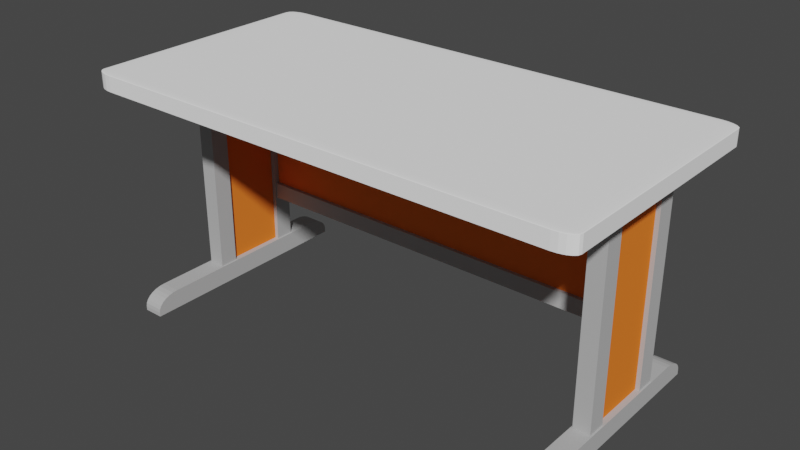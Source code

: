 # Source: Lab_Masas_v3.blend  (saved by Blender 2.93.21; exported with 4.5.12 LTS)
import bpy
from mathutils import Matrix  # noqa: F401  (used for matrix-valued properties, if any)

bpy.ops.wm.read_factory_settings(use_empty=True)
scene = bpy.context.scene
scene.name = 'Scene'

# ---- collections
col_collection = bpy.data.collections.new('Collection'); scene.collection.children.link(col_collection)

# ---- materials (node trees are filled in below, after node groups)
mat_material_003 = bpy.data.materials.new('Material.003')
mat_material_003.use_transparent_shadow = False
mat_material_003.diffuse_color = (0.4878, 0.4878, 0.4878, 1.0)
mat_material_002 = bpy.data.materials.new('Material.002')
mat_material_002.use_transparent_shadow = False
mat_material_002.diffuse_color = (1.0, 0.22, 0.03, 1.0)
mat_material_001 = bpy.data.materials.new('Material.001')
mat_material_001.use_transparent_shadow = False
mat_material_001.diffuse_color = (1.0, 1.0, 1.0, 1.0)
mat_material_005 = bpy.data.materials.new('Material.005')
mat_material_005.use_transparent_shadow = False
mat_material_005.diffuse_color = (1.0, 0.22, 0.03, 1.0)

# ---- material node trees

# ---- world
world_world = bpy.data.worlds.new('World'); scene.world = world_world
world_world.use_nodes = True; world_world.node_tree.nodes.clear()
_N = world_world.node_tree.nodes; _L = world_world.node_tree.links
n0 = _N.new('ShaderNodeOutputWorld'); n0.name = 'World Output'; n0.location = (300, 300)
n1 = _N.new('ShaderNodeBackground'); n1.name = 'Background'; n1.location = (10, 300)
n1.inputs[0].default_value = (0.05088, 0.05088, 0.05088, 1.0)
_L.new(n1.outputs[0], n0.inputs[0])
n0.is_active_output = True
world_world.color = (0.05088, 0.05088, 0.05088)
world_world.use_sun_shadow = False
world_world.sun_shadow_jitter_overblur = 0.0

# ---- meshes
me_cube = bpy.data.meshes.new('Cube')
me_cube.from_pydata([(1.0, 1.0, -1.0), (1.0, -1.0, -1.0), (-1.0, 1.0, -1.0), (-1.0, -1.0, -1.0), (-1.0, 0.8, -1.0), (1.0, 0.8, 1.0), (-1.0, 0.8, 1.0), (1.0, 0.8, -1.0), (-1.0, -0.8, -1.0), (1.0, -0.8, 1.0), (-1.0, -0.8, 1.0), (1.0, -0.8, -1.0), (1.0, 1.0, -0.5799), (1.0, 0.8, 1.0), (1.0, 0.995, -0.2283), (1.0, 0.9802, 0.1056), (1.0, 0.9564, 0.4052), (1.0, 0.9247, 0.6553), (1.0, 0.8868, 0.8435), (1.0, 0.8445, 0.9604), (1.0, -0.8, 1.0), (1.0, -1.0, -0.5799), (1.0, -0.8445, 0.9604), (1.0, -0.8868, 0.8435), (1.0, -0.9247, 0.6553), (1.0, -0.9564, 0.4052), (1.0, -0.9802, 0.1056), (1.0, -0.995, -0.2283), (-1.0, 0.8, 1.0), (-1.0, 1.0, -0.5799), (-1.0, 0.8445, 0.9604), (-1.0, 0.8868, 0.8435), (-1.0, 0.9247, 0.6553), (-1.0, 0.9564, 0.4052), (-1.0, 0.9802, 0.1056), (-1.0, 0.995, -0.2283), (-1.0, -1.0, -0.5799), (-1.0, -0.8, 1.0), (-1.0, -0.995, -0.2283), (-1.0, -0.9802, 0.1056), (-1.0, -0.9564, 0.4052), (-1.0, -0.9247, 0.6553), (-1.0, -0.8868, 0.8435), (-1.0, -0.8445, 0.9604)], [], [(4, 6, 28, 30, 31, 32, 33, 34, 35, 29, 2), (9, 10, 37, 20), (3, 36, 38, 39, 40, 41, 42, 43, 37, 10, 8), (8, 11, 1, 3), (1, 21, 36, 3), (13, 28, 6, 5), (2, 29, 12, 0), (2, 0, 7, 4), (8, 10, 6, 4), (11, 9, 20, 22, 23, 24, 25, 26, 27, 21, 1), (7, 5, 9, 11), (4, 7, 11, 8), (5, 6, 10, 9), (20, 37, 43, 22), (22, 43, 42, 23), (23, 42, 41, 24), (24, 41, 40, 25), (25, 40, 39, 26), (26, 39, 38, 27), (27, 38, 36, 21), (28, 13, 19, 30), (30, 19, 18, 31), (31, 18, 17, 32), (32, 17, 16, 33), (33, 16, 15, 34), (34, 15, 14, 35), (35, 14, 12, 29), (0, 12, 14, 15, 16, 17, 18, 19, 13, 5, 7)])
_uv = me_cube.uv_layers.new(name='UVMap')
_uv.uv.foreach_set('vector', [0.375, 0.2275, 0.625, 0.2275, 0.625, 0.2275, 0.62, 0.2325, 0.6054, 0.2373, 0.5819, 0.2415, 0.5506, 0.2451, 0.5132, 0.2478, 0.4715, 0.2494, 0.4275, 0.25, 0.375, 0.25, 0.625, 0.7458, 0.875, 0.7458, 0.875, 0.7458, 0.625, 0.7458, 0.375, 0.0, 0.4275, 0.0, 0.4715, 0.0001044, 0.5132, 0.0004124, 0.5506, 0.0009085, 0.5819, 0.001568, 0.6054, 0.002357, 0.62, 0.003238, 0.625, 0.004164, 0.625, 0.004164, 0.375, 0.004164, 0.125, 0.7458, 0.375, 0.7458, 0.375, 0.75, 0.125, 0.75, 0.375, 0.75, 0.4275, 0.75, 0.4275, 1.0, 0.375, 1.0, 0.625, 0.5225, 0.875, 0.5225, 0.875, 0.5225, 0.625, 0.5225, 0.375, 0.25, 0.4275, 0.25, 0.4275, 0.5, 0.375, 0.5, 0.125, 0.5, 0.375, 0.5, 0.375, 0.5225, 0.125, 0.5225, 0.375, 0.004164, 0.625, 0.004164, 0.625, 0.2275, 0.375, 0.2275, 0.375, 0.7458, 0.625, 0.7458, 0.625, 0.7458, 0.62, 0.7468, 0.6054, 0.7476, 0.5819, 0.7484, 0.5506, 0.7491, 0.5132, 0.7496, 0.4715, 0.7499, 0.4275, 0.75, 0.375, 0.75, 0.375, 0.5225, 0.625, 0.5225, 0.625, 0.7458, 0.375, 0.7458, 0.125, 0.5225, 0.375, 0.5225, 0.375, 0.7458, 0.125, 0.7458, 0.625, 0.5225, 0.875, 0.5225, 0.875, 0.7458, 0.625, 0.7458, 0.625, 0.7458, 0.875, 0.7458, 0.875, 0.7468, 0.625, 0.7468, 0.625, 0.7468, 0.875, 0.7468, 0.875, 0.7476, 0.625, 0.7476, 0.625, 0.7476, 0.875, 0.7476, 0.875, 0.7484, 0.625, 0.7484, 0.625, 0.75, 0.625, 1.0, 0.5506, 1.0, 0.5506, 0.75, 0.5506, 0.75, 0.5506, 1.0, 0.5132, 1.0, 0.5132, 0.75, 0.5132, 0.75, 0.5132, 1.0, 0.4715, 1.0, 0.4715, 0.75, 0.4715, 0.75, 0.4715, 1.0, 0.4275, 1.0, 0.4275, 0.75, 0.875, 0.5225, 0.625, 0.5225, 0.625, 0.5175, 0.875, 0.5175, 0.875, 0.5175, 0.625, 0.5175, 0.625, 0.5127, 0.875, 0.5127, 0.875, 0.5127, 0.625, 0.5127, 0.625, 0.5085, 0.875, 0.5085, 0.625, 0.25, 0.625, 0.5, 0.5506, 0.5, 0.5506, 0.25, 0.5506, 0.25, 0.5506, 0.5, 0.5132, 0.5, 0.5132, 0.25, 0.5132, 0.25, 0.5132, 0.5, 0.4715, 0.5, 0.4715, 0.25, 0.4715, 0.25, 0.4715, 0.5, 0.4275, 0.5, 0.4275, 0.25, 0.375, 0.5, 0.4275, 0.5, 0.4715, 0.5006, 0.5132, 0.5022, 0.5506, 0.5049, 0.5819, 0.5085, 0.6054, 0.5127, 0.62, 0.5175, 0.625, 0.5225, 0.625, 0.5225, 0.375, 0.5225])
me_cube.materials.append(mat_material_003)
me_cube.use_remesh_preserve_volume = False
me_cube.use_remesh_preserve_attributes = False
me_cube.use_mirror_vertex_groups = False
me_cube.update()
me_cube_001 = bpy.data.meshes.new('Cube.001')
me_cube_001.from_pydata([(-1.0, -1.0, -1.0), (-1.0, -1.0, 1.0), (-1.0, 1.0, -1.0), (-1.0, 1.0, 1.0), (1.0, -1.0, -1.0), (1.0, -1.0, 1.0), (1.0, 1.0, -1.0), (1.0, 1.0, 1.0)], [], [(0, 1, 3, 2), (2, 3, 7, 6), (6, 7, 5, 4), (4, 5, 1, 0), (2, 6, 4, 0), (7, 3, 1, 5)])
_uv = me_cube_001.uv_layers.new(name='UVMap')
_uv.uv.foreach_set('vector', [0.375, 0.0, 0.625, 0.0, 0.625, 0.25, 0.375, 0.25, 0.375, 0.25, 0.625, 0.25, 0.625, 0.5, 0.375, 0.5, 0.375, 0.5, 0.625, 0.5, 0.625, 0.75, 0.375, 0.75, 0.375, 0.75, 0.625, 0.75, 0.625, 1.0, 0.375, 1.0, 0.125, 0.5, 0.375, 0.5, 0.375, 0.75, 0.125, 0.75, 0.625, 0.5, 0.875, 0.5, 0.875, 0.75, 0.625, 0.75])
me_cube_001.materials.append(mat_material_003)
me_cube_001.use_remesh_fix_poles = True
me_cube_001.use_remesh_preserve_attributes = False
me_cube_001.update()
me_cube_002 = bpy.data.meshes.new('Cube.002')
me_cube_002.from_pydata([(-1.0, -1.0, -1.0), (-1.0, -1.0, 1.0), (-1.0, 1.0, -1.0), (-1.0, 1.0, 1.0), (1.0, -1.0, -1.0), (1.0, -1.0, 1.0), (1.0, 1.0, -1.0), (1.0, 1.0, 1.0)], [], [(0, 1, 3, 2), (2, 3, 7, 6), (6, 7, 5, 4), (4, 5, 1, 0), (2, 6, 4, 0), (7, 3, 1, 5)])
_uv = me_cube_002.uv_layers.new(name='UVMap')
_uv.uv.foreach_set('vector', [0.375, 0.0, 0.625, 0.0, 0.625, 0.25, 0.375, 0.25, 0.375, 0.25, 0.625, 0.25, 0.625, 0.5, 0.375, 0.5, 0.375, 0.5, 0.625, 0.5, 0.625, 0.75, 0.375, 0.75, 0.375, 0.75, 0.625, 0.75, 0.625, 1.0, 0.375, 1.0, 0.125, 0.5, 0.375, 0.5, 0.375, 0.75, 0.125, 0.75, 0.625, 0.5, 0.875, 0.5, 0.875, 0.75, 0.625, 0.75])
me_cube_002.materials.append(mat_material_002)
me_cube_002.use_remesh_fix_poles = True
me_cube_002.use_remesh_preserve_attributes = False
me_cube_002.update()
me_cube_005 = bpy.data.meshes.new('Cube.005')
me_cube_005.from_pydata([(-0.9237, -1.0, -1.0), (-1.0, -0.9237, -1.0), (-0.9473, -0.9963, -1.0), (-0.9686, -0.9854, -1.0), (-0.9854, -0.9686, -1.0), (-0.9963, -0.9473, -1.0), (-0.9237, -1.0, 0.9237), (-0.9237, -0.9237, 1.0), (-1.0, -0.9237, 0.9237), (-0.9237, -0.9963, 0.9473), (-0.9237, -0.9854, 0.9686), (-0.9473, -0.9963, 0.9237), (-0.9479, -0.9918, 0.9481), (-0.9471, -0.9816, 0.9675), (-0.9686, -0.9854, 0.9237), (-0.9676, -0.9816, 0.9472), (-0.9641, -0.9743, 0.9641), (-0.9473, -0.9237, 0.9963), (-0.9686, -0.9237, 0.9854), (-0.9237, -0.9473, 0.9963), (-0.9481, -0.9479, 0.9918), (-0.9675, -0.9471, 0.9816), (-0.9237, -0.9686, 0.9854), (-0.9472, -0.9676, 0.9816), (-0.9641, -0.9641, 0.9743), (-0.9963, -0.9473, 0.9237), (-0.9854, -0.9686, 0.9237), (-0.9963, -0.9237, 0.9473), (-0.9918, -0.9481, 0.9479), (-0.9816, -0.9675, 0.9471), (-0.9854, -0.9237, 0.9686), (-0.9816, -0.9472, 0.9676), (-0.9743, -0.9641, 0.9641), (-1.0, 0.9237, -1.0), (-0.9237, 1.0, -1.0), (-0.9963, 0.9473, -1.0), (-0.9854, 0.9686, -1.0), (-0.9686, 0.9854, -1.0), (-0.9473, 0.9963, -1.0), (-0.9237, 0.9237, 1.0), (-0.9237, 1.0, 0.9237), (-1.0, 0.9237, 0.9237), (-0.9237, 0.9473, 0.9963), (-0.9237, 0.9686, 0.9854), (-0.9473, 0.9237, 0.9963), (-0.9479, 0.9481, 0.9918), (-0.9471, 0.9675, 0.9816), (-0.9686, 0.9237, 0.9854), (-0.9676, 0.9472, 0.9816), (-0.9641, 0.9641, 0.9743), (-0.9473, 0.9963, 0.9237), (-0.9686, 0.9854, 0.9237), (-0.9237, 0.9963, 0.9473), (-0.9481, 0.9918, 0.9479), (-0.9675, 0.9816, 0.9471), (-0.9237, 0.9854, 0.9686), (-0.9472, 0.9816, 0.9676), (-0.9641, 0.9743, 0.9641), (-0.9963, 0.9237, 0.9473), (-0.9854, 0.9237, 0.9686), (-0.9963, 0.9473, 0.9237), (-0.9918, 0.9479, 0.9481), (-0.9816, 0.9471, 0.9675), (-0.9854, 0.9686, 0.9237), (-0.9816, 0.9676, 0.9472), (-0.9743, 0.9641, 0.9641), (1.0, -0.9237, -1.0), (0.9237, -1.0, -1.0), (0.9963, -0.9473, -1.0), (0.9854, -0.9686, -1.0), (0.9686, -0.9854, -1.0), (0.9473, -0.9963, -1.0), (0.9237, -0.9237, 1.0), (0.9237, -1.0, 0.9237), (1.0, -0.9237, 0.9237), (0.9237, -0.9473, 0.9963), (0.9237, -0.9686, 0.9854), (0.9473, -0.9237, 0.9963), (0.9479, -0.9481, 0.9918), (0.9471, -0.9675, 0.9816), (0.9686, -0.9237, 0.9854), (0.9676, -0.9472, 0.9816), (0.9641, -0.9641, 0.9743), (0.9473, -0.9963, 0.9237), (0.9686, -0.9854, 0.9237), (0.9237, -0.9963, 0.9473), (0.9481, -0.9918, 0.9479), (0.9675, -0.9816, 0.9471), (0.9237, -0.9854, 0.9686), (0.9472, -0.9816, 0.9676), (0.9641, -0.9743, 0.9641), (0.9963, -0.9237, 0.9473), (0.9854, -0.9237, 0.9686), (0.9963, -0.9473, 0.9237), (0.9918, -0.9479, 0.9481), (0.9816, -0.9471, 0.9675), (0.9854, -0.9686, 0.9237), (0.9816, -0.9676, 0.9472), (0.9743, -0.9641, 0.9641), (0.9237, 1.0, -1.0), (1.0, 0.9237, -1.0), (0.9473, 0.9963, -1.0), (0.9686, 0.9854, -1.0), (0.9854, 0.9686, -1.0), (0.9963, 0.9473, -1.0), (0.9237, 0.9237, 1.0), (1.0, 0.9237, 0.9237), (0.9237, 1.0, 0.9237), (0.9473, 0.9237, 0.9963), (0.9686, 0.9237, 0.9854), (0.9237, 0.9473, 0.9963), (0.9481, 0.9479, 0.9918), (0.9675, 0.9471, 0.9816), (0.9237, 0.9686, 0.9854), (0.9472, 0.9676, 0.9816), (0.9641, 0.9641, 0.9743), (0.9963, 0.9473, 0.9237), (0.9854, 0.9686, 0.9237), (0.9963, 0.9237, 0.9473), (0.9918, 0.9481, 0.9479), (0.9816, 0.9675, 0.9471), (0.9854, 0.9237, 0.9686), (0.9816, 0.9472, 0.9676), (0.9743, 0.9641, 0.9641), (0.9237, 0.9963, 0.9473), (0.9237, 0.9854, 0.9686), (0.9473, 0.9963, 0.9237), (0.9479, 0.9918, 0.9481), (0.9471, 0.9816, 0.9675), (0.9686, 0.9854, 0.9237), (0.9676, 0.9816, 0.9472), (0.9641, 0.9743, 0.9641)], [], [(67, 73, 6, 0), (100, 106, 74, 66), (105, 39, 7, 72), (1, 8, 41, 33), (34, 40, 107, 99), (6, 9, 12, 11), (9, 10, 13, 12), (10, 22, 23, 13), (11, 12, 15, 14), (12, 13, 16, 15), (13, 23, 24, 16), (7, 17, 20, 19), (17, 18, 21, 20), (18, 30, 31, 21), (19, 20, 23, 22), (20, 21, 24, 23), (21, 31, 32, 24), (8, 25, 28, 27), (25, 26, 29, 28), (26, 14, 15, 29), (27, 28, 31, 30), (28, 29, 32, 31), (29, 15, 16, 32), (16, 24, 32), (39, 42, 45, 44), (42, 43, 46, 45), (43, 55, 56, 46), (44, 45, 48, 47), (45, 46, 49, 48), (46, 56, 57, 49), (40, 50, 53, 52), (50, 51, 54, 53), (51, 63, 64, 54), (52, 53, 56, 55), (53, 54, 57, 56), (54, 64, 65, 57), (41, 58, 61, 60), (58, 59, 62, 61), (59, 47, 48, 62), (60, 61, 64, 63), (61, 62, 65, 64), (62, 48, 49, 65), (49, 57, 65), (72, 75, 78, 77), (75, 76, 79, 78), (76, 88, 89, 79), (77, 78, 81, 80), (78, 79, 82, 81), (79, 89, 90, 82), (73, 83, 86, 85), (83, 84, 87, 86), (84, 96, 97, 87), (85, 86, 89, 88), (86, 87, 90, 89), (87, 97, 98, 90), (74, 91, 94, 93), (91, 92, 95, 94), (92, 80, 81, 95), (93, 94, 97, 96), (94, 95, 98, 97), (95, 81, 82, 98), (82, 90, 98), (105, 108, 111, 110), (108, 109, 112, 111), (109, 121, 122, 112), (110, 111, 114, 113), (111, 112, 115, 114), (112, 122, 123, 115), (106, 116, 119, 118), (116, 117, 120, 119), (117, 129, 130, 120), (118, 119, 122, 121), (119, 120, 123, 122), (120, 130, 131, 123), (107, 124, 127, 126), (124, 125, 128, 127), (125, 113, 114, 128), (126, 127, 130, 129), (127, 128, 131, 130), (128, 114, 115, 131), (115, 123, 131), (0, 6, 11, 2), (2, 11, 14, 3), (3, 14, 26, 4), (4, 26, 25, 5), (5, 25, 8, 1), (7, 39, 44, 17), (17, 44, 47, 18), (18, 47, 59, 30), (30, 59, 58, 27), (27, 58, 41, 8), (40, 34, 38, 50), (50, 38, 37, 51), (51, 37, 36, 63), (63, 36, 35, 60), (60, 35, 33, 41), (39, 105, 110, 42), (42, 110, 113, 43), (43, 113, 125, 55), (55, 125, 124, 52), (52, 124, 107, 40), (106, 100, 104, 116), (116, 104, 103, 117), (117, 103, 102, 129), (129, 102, 101, 126), (126, 101, 99, 107), (105, 72, 77, 108), (108, 77, 80, 109), (109, 80, 92, 121), (121, 92, 91, 118), (118, 91, 74, 106), (73, 67, 71, 83), (83, 71, 70, 84), (84, 70, 69, 96), (96, 69, 68, 93), (93, 68, 66, 74), (72, 7, 19, 75), (75, 19, 22, 76), (76, 22, 10, 88), (88, 10, 9, 85), (85, 9, 6, 73), (33, 35, 36, 37, 38, 34, 99, 101, 102, 103, 104, 100, 66, 68, 69, 70, 71, 67, 0, 2, 3, 4, 5, 1)])
_uv = me_cube_005.uv_layers.new(name='UVMap')
_uv.uv.foreach_set('vector', [0.375, 0.7595, 0.6155, 0.7595, 0.6155, 0.9905, 0.375, 0.9905, 0.375, 0.5095, 0.6155, 0.5095, 0.6155, 0.7405, 0.375, 0.7405, 0.6345, 0.5095, 0.8655, 0.5095, 0.8655, 0.7405, 0.6345, 0.7405, 0.375, 0.009534, 0.6155, 0.009534, 0.6155, 0.2405, 0.375, 0.2405, 0.375, 0.2595, 0.6155, 0.2595, 0.6155, 0.4905, 0.375, 0.4905, 0.6155, 0.9905, 0.6184, 0.9905, 0.6185, 0.9935, 0.6155, 0.9934, 0.6184, 0.9905, 0.6211, 0.9905, 0.6209, 0.9934, 0.6185, 0.9935, 0.8655, 0.7482, 0.8655, 0.75, 0.8684, 0.75, 0.8684, 0.7477, 0.6155, 0.9934, 0.6185, 0.9935, 0.6184, 0.9959, 0.6155, 0.9961, 0.6185, 0.9935, 0.6209, 0.9934, 0.6205, 0.9955, 0.6184, 0.9959, 0.8684, 0.7477, 0.8684, 0.75, 0.8705, 0.75, 0.8705, 0.7468, 0.8655, 0.7405, 0.8684, 0.7405, 0.8685, 0.7435, 0.8655, 0.7434, 0.8684, 0.7405, 0.8711, 0.7405, 0.8709, 0.7434, 0.8685, 0.7435, 0.8711, 0.7405, 0.875, 0.7405, 0.875, 0.7434, 0.8709, 0.7434, 0.8655, 0.7434, 0.8685, 0.7435, 0.8684, 0.7459, 0.8655, 0.7461, 0.8685, 0.7435, 0.8709, 0.7434, 0.8705, 0.7455, 0.8684, 0.7459, 0.8709, 0.7434, 0.875, 0.7434, 0.875, 0.7455, 0.8705, 0.7455, 0.6155, 0.009534, 0.6155, 0.006587, 0.6185, 0.006492, 0.6184, 0.009534, 0.6155, 0.006587, 0.6155, 0.003931, 0.6184, 0.00406, 0.6185, 0.006492, 0.6155, 0.003931, 0.6155, 0.0, 0.6184, 0.0, 0.6184, 0.00406, 0.6184, 0.009534, 0.6185, 0.006492, 0.6209, 0.0066, 0.6211, 0.009534, 0.6185, 0.006492, 0.6184, 0.00406, 0.6205, 0.004489, 0.6209, 0.0066, 0.6184, 0.00406, 0.6184, 0.0, 0.6205, 0.0, 0.6205, 0.004489, 0.8705, 0.7468, 0.8705, 0.75, 0.875, 0.7455, 0.8655, 0.5095, 0.8655, 0.5066, 0.8685, 0.5065, 0.8684, 0.5095, 0.8655, 0.5066, 0.8655, 0.5039, 0.8684, 0.5041, 0.8685, 0.5065, 0.8655, 0.5039, 0.8655, 0.5, 0.8684, 0.5, 0.8684, 0.5041, 0.8684, 0.5095, 0.8685, 0.5065, 0.8709, 0.5066, 0.8711, 0.5095, 0.8685, 0.5065, 0.8684, 0.5041, 0.8705, 0.5045, 0.8709, 0.5066, 0.8684, 0.5041, 0.8684, 0.5, 0.8705, 0.5, 0.8705, 0.5045, 0.6155, 0.2595, 0.6155, 0.2566, 0.6185, 0.2565, 0.6184, 0.2595, 0.6155, 0.2566, 0.6155, 0.2539, 0.6184, 0.2541, 0.6185, 0.2565, 0.6155, 0.2539, 0.6155, 0.25, 0.6184, 0.25, 0.6184, 0.2541, 0.6184, 0.2595, 0.6185, 0.2565, 0.6209, 0.2566, 0.6211, 0.2595, 0.6185, 0.2565, 0.6184, 0.2541, 0.6205, 0.2545, 0.6209, 0.2566, 0.6184, 0.2541, 0.6184, 0.25, 0.6205, 0.25, 0.6205, 0.2545, 0.6155, 0.2405, 0.6184, 0.2405, 0.6185, 0.2435, 0.6155, 0.2434, 0.6184, 0.2405, 0.6211, 0.2405, 0.6209, 0.2434, 0.6185, 0.2435, 0.8732, 0.5095, 0.875, 0.5095, 0.875, 0.5066, 0.8727, 0.5066, 0.6155, 0.2434, 0.6185, 0.2435, 0.6184, 0.2459, 0.6155, 0.2461, 0.6185, 0.2435, 0.6209, 0.2434, 0.6205, 0.2455, 0.6184, 0.2459, 0.8727, 0.5066, 0.875, 0.5066, 0.875, 0.5045, 0.8718, 0.5045, 0.8705, 0.5045, 0.8705, 0.5, 0.875, 0.5045, 0.6345, 0.7405, 0.6345, 0.7434, 0.6315, 0.7435, 0.6316, 0.7405, 0.6345, 0.7434, 0.6345, 0.7461, 0.6316, 0.7459, 0.6315, 0.7435, 0.6345, 0.7461, 0.6345, 0.75, 0.6316, 0.75, 0.6316, 0.7459, 0.6316, 0.7405, 0.6315, 0.7435, 0.6291, 0.7434, 0.6289, 0.7405, 0.6315, 0.7435, 0.6316, 0.7459, 0.6295, 0.7455, 0.6291, 0.7434, 0.6316, 0.7459, 0.6316, 0.75, 0.6295, 0.75, 0.6295, 0.7455, 0.6155, 0.7595, 0.6155, 0.7566, 0.6185, 0.7565, 0.6184, 0.7595, 0.6155, 0.7566, 0.6155, 0.7539, 0.6184, 0.7541, 0.6185, 0.7565, 0.6155, 0.7539, 0.6155, 0.75, 0.6184, 0.75, 0.6184, 0.7541, 0.6184, 0.7595, 0.6185, 0.7565, 0.6209, 0.7566, 0.6211, 0.7595, 0.6185, 0.7565, 0.6184, 0.7541, 0.6205, 0.7545, 0.6209, 0.7566, 0.6184, 0.7541, 0.6184, 0.75, 0.6205, 0.75, 0.6205, 0.7545, 0.6155, 0.7405, 0.6184, 0.7405, 0.6185, 0.7435, 0.6155, 0.7434, 0.6184, 0.7405, 0.6211, 0.7405, 0.6209, 0.7434, 0.6185, 0.7435, 0.6211, 0.7405, 0.625, 0.7405, 0.625, 0.7434, 0.6209, 0.7434, 0.6155, 0.7434, 0.6185, 0.7435, 0.6184, 0.7459, 0.6155, 0.7461, 0.6185, 0.7435, 0.6209, 0.7434, 0.6205, 0.7455, 0.6184, 0.7459, 0.6209, 0.7434, 0.625, 0.7434, 0.625, 0.7455, 0.6205, 0.7455, 0.6295, 0.7455, 0.6295, 0.75, 0.625, 0.7455, 0.6345, 0.5095, 0.6316, 0.5095, 0.6315, 0.5065, 0.6345, 0.5066, 0.6316, 0.5095, 0.6289, 0.5095, 0.6291, 0.5066, 0.6315, 0.5065, 0.6289, 0.5095, 0.625, 0.5095, 0.625, 0.5066, 0.6291, 0.5066, 0.6345, 0.5066, 0.6315, 0.5065, 0.6316, 0.5041, 0.6345, 0.5039, 0.6315, 0.5065, 0.6291, 0.5066, 0.6295, 0.5045, 0.6316, 0.5041, 0.6291, 0.5066, 0.625, 0.5066, 0.625, 0.5045, 0.6295, 0.5045, 0.6155, 0.5095, 0.6155, 0.5066, 0.6185, 0.5065, 0.6184, 0.5095, 0.6155, 0.5066, 0.6155, 0.5039, 0.6184, 0.5041, 0.6185, 0.5065, 0.6155, 0.5039, 0.6155, 0.5, 0.6184, 0.5, 0.6184, 0.5041, 0.6184, 0.5095, 0.6185, 0.5065, 0.6209, 0.5066, 0.6211, 0.5095, 0.6185, 0.5065, 0.6184, 0.5041, 0.6205, 0.5045, 0.6209, 0.5066, 0.6184, 0.5041, 0.6184, 0.5, 0.6205, 0.5, 0.6205, 0.5045, 0.6155, 0.4905, 0.6184, 0.4905, 0.6185, 0.4935, 0.6155, 0.4934, 0.6184, 0.4905, 0.6211, 0.4905, 0.6209, 0.4934, 0.6185, 0.4935, 0.6345, 0.5018, 0.6345, 0.5, 0.6316, 0.5, 0.6316, 0.5023, 0.6155, 0.4934, 0.6185, 0.4935, 0.6184, 0.4959, 0.6155, 0.4961, 0.6185, 0.4935, 0.6209, 0.4934, 0.6205, 0.4955, 0.6184, 0.4959, 0.6316, 0.5023, 0.6316, 0.5, 0.6295, 0.5, 0.6295, 0.5032, 0.6295, 0.5045, 0.625, 0.5045, 0.6295, 0.5, 0.375, 0.9905, 0.6155, 0.9905, 0.6155, 0.9934, 0.375, 0.9934, 0.375, 0.9934, 0.6155, 0.9934, 0.6155, 0.9961, 0.375, 0.9961, 0.375, 0.0, 0.6155, 0.0, 0.6155, 0.003931, 0.375, 0.00393, 0.375, 0.00393, 0.6155, 0.003931, 0.6155, 0.006587, 0.375, 0.006588, 0.375, 0.006588, 0.6155, 0.006587, 0.6155, 0.009534, 0.375, 0.009534, 0.8655, 0.7405, 0.8655, 0.5095, 0.8684, 0.5095, 0.8684, 0.7405, 0.8684, 0.7405, 0.8684, 0.5095, 0.8711, 0.5095, 0.8711, 0.7405, 0.8711, 0.7405, 0.8711, 0.5095, 0.875, 0.5095, 0.875, 0.7405, 0.6211, 0.009534, 0.6211, 0.2405, 0.6184, 0.2405, 0.6184, 0.009534, 0.6184, 0.009534, 0.6184, 0.2405, 0.6155, 0.2405, 0.6155, 0.009534, 0.6155, 0.2595, 0.375, 0.2595, 0.375, 0.2566, 0.6155, 0.2566, 0.6155, 0.2566, 0.375, 0.2566, 0.375, 0.2539, 0.6155, 0.2539, 0.6155, 0.2539, 0.375, 0.2539, 0.375, 0.2461, 0.6155, 0.2461, 0.6155, 0.2461, 0.375, 0.2461, 0.375, 0.2434, 0.6155, 0.2434, 0.6155, 0.2434, 0.375, 0.2434, 0.375, 0.2405, 0.6155, 0.2405, 0.8655, 0.5095, 0.6345, 0.5095, 0.6345, 0.5066, 0.8655, 0.5066, 0.8655, 0.5066, 0.6345, 0.5066, 0.6345, 0.5039, 0.8655, 0.5039, 0.8655, 0.5039, 0.6345, 0.5039, 0.6345, 0.5, 0.8655, 0.5, 0.6211, 0.2595, 0.6211, 0.4905, 0.6184, 0.4905, 0.6184, 0.2595, 0.6184, 0.2595, 0.6184, 0.4905, 0.6155, 0.4905, 0.6155, 0.2595, 0.6155, 0.5095, 0.375, 0.5095, 0.375, 0.5066, 0.6155, 0.5066, 0.6155, 0.5066, 0.375, 0.5066, 0.375, 0.5039, 0.6155, 0.5039, 0.6155, 0.5039, 0.375, 0.5039, 0.375, 0.4961, 0.6155, 0.4961, 0.6155, 0.4961, 0.375, 0.4961, 0.375, 0.4934, 0.6155, 0.4934, 0.6155, 0.4934, 0.375, 0.4934, 0.375, 0.4905, 0.6155, 0.4905, 0.6345, 0.5095, 0.6345, 0.7405, 0.6316, 0.7405, 0.6316, 0.5095, 0.6316, 0.5095, 0.6316, 0.7405, 0.6289, 0.7405, 0.6289, 0.5095, 0.6289, 0.5095, 0.6289, 0.7405, 0.6211, 0.7405, 0.6211, 0.5095, 0.6211, 0.5095, 0.6211, 0.7405, 0.6184, 0.7405, 0.6184, 0.5095, 0.6184, 0.5095, 0.6184, 0.7405, 0.6155, 0.7405, 0.6155, 0.5095, 0.6155, 0.7595, 0.375, 0.7595, 0.375, 0.7566, 0.6155, 0.7566, 0.6155, 0.7566, 0.375, 0.7566, 0.375, 0.7539, 0.6155, 0.7539, 0.6155, 0.7539, 0.375, 0.7539, 0.375, 0.7461, 0.6155, 0.7461, 0.6155, 0.7461, 0.375, 0.7461, 0.375, 0.7434, 0.6155, 0.7434, 0.6155, 0.7434, 0.375, 0.7434, 0.375, 0.7405, 0.6155, 0.7405, 0.6345, 0.7405, 0.8655, 0.7405, 0.8655, 0.7434, 0.6345, 0.7434, 0.6345, 0.7434, 0.8655, 0.7434, 0.8655, 0.7461, 0.6345, 0.7461, 0.6345, 0.7461, 0.8655, 0.7461, 0.8655, 0.75, 0.6345, 0.75, 0.6211, 0.7595, 0.6211, 0.9905, 0.6184, 0.9905, 0.6184, 0.7595, 0.6184, 0.7595, 0.6184, 0.9905, 0.6155, 0.9905, 0.6155, 0.7595, 0.125, 0.5095, 0.1255, 0.5066, 0.1268, 0.5039, 0.1289, 0.5018, 0.1316, 0.5005, 0.1345, 0.5, 0.3655, 0.5, 0.3684, 0.5005, 0.3711, 0.5018, 0.3732, 0.5039, 0.3745, 0.5066, 0.375, 0.5095, 0.375, 0.7405, 0.3745, 0.7434, 0.3732, 0.7461, 0.3711, 0.7482, 0.3684, 0.7495, 0.3655, 0.75, 0.1345, 0.75, 0.1316, 0.7495, 0.1289, 0.7482, 0.1268, 0.7461, 0.1255, 0.7434, 0.125, 0.7405])
me_cube_005.materials.append(mat_material_001)
me_cube_005.use_remesh_fix_poles = True
me_cube_005.use_remesh_preserve_attributes = False
me_cube_005.update()
me_cube_003 = bpy.data.meshes.new('Cube.003')
me_cube_003.from_pydata([(-1.0, -1.0, -1.0), (-1.0, -1.0, 1.0), (-1.0, 1.0, -1.0), (-1.0, 1.0, 1.0), (1.0, -1.0, -1.0), (1.0, -1.0, 1.0), (1.0, 1.0, -1.0), (1.0, 1.0, 1.0)], [], [(0, 1, 3, 2), (2, 3, 7, 6), (6, 7, 5, 4), (4, 5, 1, 0), (2, 6, 4, 0), (7, 3, 1, 5)])
_uv = me_cube_003.uv_layers.new(name='UVMap')
_uv.uv.foreach_set('vector', [0.375, 0.0, 0.625, 0.0, 0.625, 0.25, 0.375, 0.25, 0.375, 0.25, 0.625, 0.25, 0.625, 0.5, 0.375, 0.5, 0.375, 0.5, 0.625, 0.5, 0.625, 0.75, 0.375, 0.75, 0.375, 0.75, 0.625, 0.75, 0.625, 1.0, 0.375, 1.0, 0.125, 0.5, 0.375, 0.5, 0.375, 0.75, 0.125, 0.75, 0.625, 0.5, 0.875, 0.5, 0.875, 0.75, 0.625, 0.75])
me_cube_003.materials.append(mat_material_005)
me_cube_003.use_remesh_fix_poles = True
me_cube_003.use_remesh_preserve_attributes = False
me_cube_003.update()

# ---- objects
ob_cube = bpy.data.objects.new('Cube', me_cube)
ob_cube_001 = bpy.data.objects.new('Cube.001', me_cube_001)
ob_cube_002 = bpy.data.objects.new('Cube.002', me_cube_001)
ob_cube_003 = bpy.data.objects.new('Cube.003', me_cube_002)
ob_cube_004 = bpy.data.objects.new('Cube.004', me_cube)
ob_cube_005 = bpy.data.objects.new('Cube.005', me_cube_001)
ob_cube_006 = bpy.data.objects.new('Cube.006', me_cube_001)
ob_cube_007 = bpy.data.objects.new('Cube.007', me_cube_002)
ob_cube_009 = bpy.data.objects.new('Cube.009', me_cube_001)
ob_cube_010 = bpy.data.objects.new('Cube.010', me_cube_001)
ob_cube_011 = bpy.data.objects.new('Cube.011', me_cube_005)
ob_cube_012 = bpy.data.objects.new('Cube.012', me_cube_003)

# ---- transforms, parenting, visibility, modifiers, constraints
ob_cube.location = (0.7795, 0.08904, 0.4223)
ob_cube.scale = (0.02402, 0.2814, 0.02314)
ob_cube.lock_rotations_4d = False
ob_cube.empty_display_type = 'ARROWS'
ob_cube.lineart.crease_threshold = 0.0
ob_cube_001.location = (0.7795, 0.03277, 0.6961)
ob_cube_001.scale = (0.02002, 0.02251, 0.2507)
ob_cube_002.location = (0.7795, 0.2241, 0.6961)
ob_cube_002.scale = (0.02002, 0.02251, 0.2507)
ob_cube_003.location = (0.7795, 0.1284, 0.6961)
ob_cube_003.scale = (0.01001, 0.07315, 0.2507)
ob_cube_004.location = (1.82, 0.08904, 0.4223)
ob_cube_004.scale = (0.02402, 0.2814, 0.02314)
ob_cube_004.lock_rotations_4d = False
ob_cube_004.empty_display_type = 'ARROWS'
ob_cube_004.lineart.crease_threshold = 0.0
ob_cube_005.location = (1.82, 0.03277, 0.6961)
ob_cube_005.scale = (0.02002, 0.02251, 0.2507)
ob_cube_006.location = (1.82, 0.2241, 0.6961)
ob_cube_006.scale = (0.02002, 0.02251, 0.2507)
ob_cube_007.location = (1.82, 0.1284, 0.6961)
ob_cube_007.scale = (0.01001, 0.07315, 0.2507)
ob_cube_009.location = (1.3, 0.2241, 0.9275)
ob_cube_009.scale = (0.5005, 0.01876, 0.01929)
ob_cube_010.location = (1.3, 0.2241, 0.5803)
ob_cube_010.scale = (0.5005, 0.01876, 0.01929)
ob_cube_011.location = (1.3, 0.08904, 0.966)
ob_cube_011.scale = (0.6005, 0.3001, 0.01929)
ob_cube_012.location = (1.3, 0.2241, 0.754)
ob_cube_012.scale = (0.5005, 0.009379, 0.1543)

# ---- collection membership
col_collection.objects.link(ob_cube)
col_collection.objects.link(ob_cube_001)
col_collection.objects.link(ob_cube_002)
col_collection.objects.link(ob_cube_003)
col_collection.objects.link(ob_cube_004)
col_collection.objects.link(ob_cube_005)
col_collection.objects.link(ob_cube_006)
col_collection.objects.link(ob_cube_007)
col_collection.objects.link(ob_cube_009)
col_collection.objects.link(ob_cube_010)
col_collection.objects.link(ob_cube_011)
col_collection.objects.link(ob_cube_012)

# ---- scene / render settings (as saved in the file)
scene.frame_start = 1; scene.frame_end = 250; scene.frame_set(1)
scene.render.engine = 'BLENDER_EEVEE_NEXT'
scene.cycles.use_denoising = False
scene.cycles.samples = 128
scene.cycles.sampling_pattern = 'TABULATED_SOBOL'
scene.cycles.use_adaptive_sampling = False
scene.cycles.use_light_tree = False
scene.view_settings.view_transform = 'Filmic'
bpy.context.view_layer.update()

# ---- added for rendering (the .blend has no active camera and no usable light): camera, sun
cam_auto = bpy.data.cameras.new('AutoCamera')
cam_auto.lens = 50.0
cam_auto.sensor_width = 36.0
cam_auto.clip_end = 1000.0
ob_auto_camera = bpy.data.objects.new('AutoCamera', cam_auto)
scene.collection.objects.link(ob_auto_camera)
ob_auto_camera.location = (2.65553, -1.5376, 1.77661)
ob_auto_camera.rotation_euler = (1.09748, -7.21219e-08, 0.694738)
scene.camera = ob_auto_camera
light_auto_sun = bpy.data.lights.new('AutoSun', 'SUN')
light_auto_sun.energy = 3.0
light_auto_sun.angle = 0.0523599
ob_auto_sun = bpy.data.objects.new('AutoSun', light_auto_sun)
scene.collection.objects.link(ob_auto_sun)
ob_auto_sun.rotation_euler = (0.872665, 0.174533, 0.523599)
bpy.context.view_layer.update()
